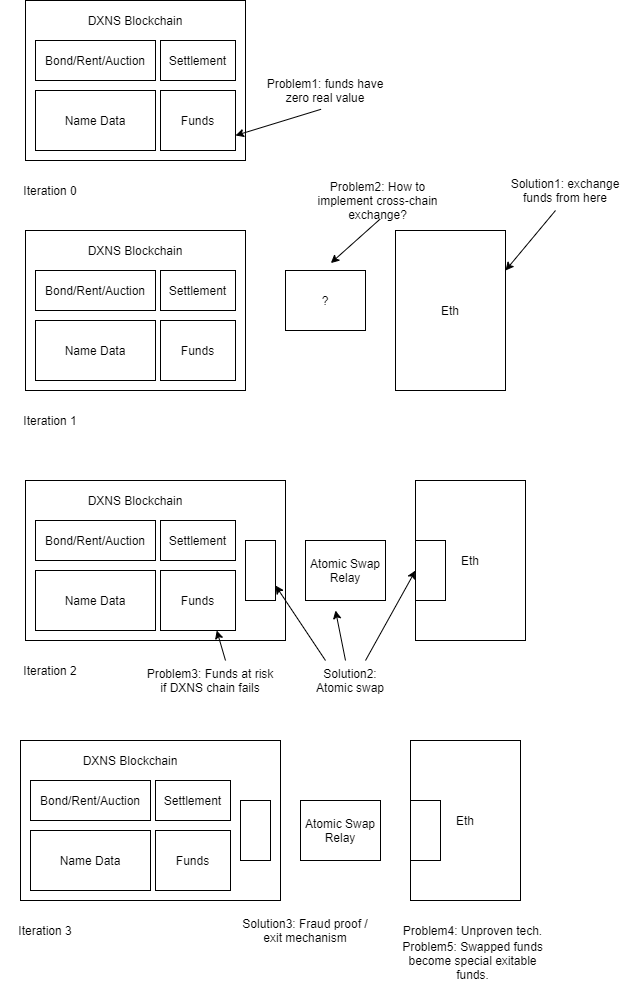

The diagram above was exported from draw.io. Its source (the exported page's mxGraphModel, read from the mxfile embedded in the PNG):
<mxGraphModel dx="1981" dy="1162" grid="1" gridSize="10" guides="1" tooltips="1" connect="1" arrows="1" fold="1" page="1" pageScale="1" pageWidth="850" pageHeight="1100" math="0" shadow="0">
  <root>
    <mxCell id="0" />
    <mxCell id="1" parent="0" />
    <mxCell id="hnXuufEgEn3VoG-fRiJs-1" value="" style="rounded=0;whiteSpace=wrap;html=1;" vertex="1" parent="1">
      <mxGeometry x="120" y="80" width="220" height="160" as="geometry" />
    </mxCell>
    <mxCell id="hnXuufEgEn3VoG-fRiJs-2" value="Name Data" style="rounded=0;whiteSpace=wrap;html=1;" vertex="1" parent="1">
      <mxGeometry x="130" y="170" width="120" height="60" as="geometry" />
    </mxCell>
    <mxCell id="hnXuufEgEn3VoG-fRiJs-3" value="Funds" style="rounded=0;whiteSpace=wrap;html=1;" vertex="1" parent="1">
      <mxGeometry x="255" y="170" width="75" height="60" as="geometry" />
    </mxCell>
    <mxCell id="hnXuufEgEn3VoG-fRiJs-4" value="Bond/Rent/Auction" style="rounded=0;whiteSpace=wrap;html=1;" vertex="1" parent="1">
      <mxGeometry x="130" y="120" width="120" height="40" as="geometry" />
    </mxCell>
    <mxCell id="hnXuufEgEn3VoG-fRiJs-5" value="Settlement" style="rounded=0;whiteSpace=wrap;html=1;" vertex="1" parent="1">
      <mxGeometry x="255" y="120" width="75" height="40" as="geometry" />
    </mxCell>
    <mxCell id="hnXuufEgEn3VoG-fRiJs-6" value="DXNS Blockchain" style="text;html=1;strokeColor=none;fillColor=none;align=center;verticalAlign=middle;whiteSpace=wrap;rounded=0;" vertex="1" parent="1">
      <mxGeometry x="180" y="90" width="100" height="20" as="geometry" />
    </mxCell>
    <mxCell id="hnXuufEgEn3VoG-fRiJs-7" value="Iteration 0" style="text;html=1;strokeColor=none;fillColor=none;align=center;verticalAlign=middle;whiteSpace=wrap;rounded=0;" vertex="1" parent="1">
      <mxGeometry x="100" y="260" width="90" height="20" as="geometry" />
    </mxCell>
    <mxCell id="hnXuufEgEn3VoG-fRiJs-8" value="" style="rounded=0;whiteSpace=wrap;html=1;" vertex="1" parent="1">
      <mxGeometry x="120" y="310" width="220" height="160" as="geometry" />
    </mxCell>
    <mxCell id="hnXuufEgEn3VoG-fRiJs-9" value="Name Data" style="rounded=0;whiteSpace=wrap;html=1;" vertex="1" parent="1">
      <mxGeometry x="130" y="400" width="120" height="60" as="geometry" />
    </mxCell>
    <mxCell id="hnXuufEgEn3VoG-fRiJs-10" value="Funds" style="rounded=0;whiteSpace=wrap;html=1;" vertex="1" parent="1">
      <mxGeometry x="255" y="400" width="75" height="60" as="geometry" />
    </mxCell>
    <mxCell id="hnXuufEgEn3VoG-fRiJs-11" value="Bond/Rent/Auction" style="rounded=0;whiteSpace=wrap;html=1;" vertex="1" parent="1">
      <mxGeometry x="130" y="350" width="120" height="40" as="geometry" />
    </mxCell>
    <mxCell id="hnXuufEgEn3VoG-fRiJs-12" value="Settlement" style="rounded=0;whiteSpace=wrap;html=1;" vertex="1" parent="1">
      <mxGeometry x="255" y="350" width="75" height="40" as="geometry" />
    </mxCell>
    <mxCell id="hnXuufEgEn3VoG-fRiJs-13" value="DXNS Blockchain" style="text;html=1;strokeColor=none;fillColor=none;align=center;verticalAlign=middle;whiteSpace=wrap;rounded=0;" vertex="1" parent="1">
      <mxGeometry x="180" y="320" width="100" height="20" as="geometry" />
    </mxCell>
    <mxCell id="hnXuufEgEn3VoG-fRiJs-14" value="Iteration 1" style="text;html=1;strokeColor=none;fillColor=none;align=center;verticalAlign=middle;whiteSpace=wrap;rounded=0;" vertex="1" parent="1">
      <mxGeometry x="100" y="490" width="90" height="20" as="geometry" />
    </mxCell>
    <mxCell id="hnXuufEgEn3VoG-fRiJs-15" value="Problem1: funds have zero real value" style="text;html=1;strokeColor=none;fillColor=none;align=center;verticalAlign=middle;whiteSpace=wrap;rounded=0;" vertex="1" parent="1">
      <mxGeometry x="360" y="160" width="120" height="20" as="geometry" />
    </mxCell>
    <mxCell id="hnXuufEgEn3VoG-fRiJs-16" value="" style="endArrow=classic;html=1;exitX=0.463;exitY=1.439;exitDx=0;exitDy=0;exitPerimeter=0;entryX=1;entryY=0.75;entryDx=0;entryDy=0;" edge="1" parent="1" source="hnXuufEgEn3VoG-fRiJs-15" target="hnXuufEgEn3VoG-fRiJs-3">
      <mxGeometry width="50" height="50" relative="1" as="geometry">
        <mxPoint x="400" y="410" as="sourcePoint" />
        <mxPoint x="450" y="360" as="targetPoint" />
      </mxGeometry>
    </mxCell>
    <mxCell id="hnXuufEgEn3VoG-fRiJs-17" value="Eth" style="rounded=0;whiteSpace=wrap;html=1;" vertex="1" parent="1">
      <mxGeometry x="490" y="310" width="110" height="160" as="geometry" />
    </mxCell>
    <mxCell id="hnXuufEgEn3VoG-fRiJs-18" value="Solution1: exchange funds from here" style="text;html=1;strokeColor=none;fillColor=none;align=center;verticalAlign=middle;whiteSpace=wrap;rounded=0;" vertex="1" parent="1">
      <mxGeometry x="600" y="260" width="120" height="20" as="geometry" />
    </mxCell>
    <mxCell id="hnXuufEgEn3VoG-fRiJs-19" value="" style="endArrow=classic;html=1;entryX=1;entryY=0.25;entryDx=0;entryDy=0;" edge="1" parent="1" target="hnXuufEgEn3VoG-fRiJs-17">
      <mxGeometry width="50" height="50" relative="1" as="geometry">
        <mxPoint x="650" y="290" as="sourcePoint" />
        <mxPoint x="450" y="340" as="targetPoint" />
      </mxGeometry>
    </mxCell>
    <mxCell id="hnXuufEgEn3VoG-fRiJs-20" value="?" style="rounded=0;whiteSpace=wrap;html=1;" vertex="1" parent="1">
      <mxGeometry x="380" y="350" width="80" height="60" as="geometry" />
    </mxCell>
    <mxCell id="hnXuufEgEn3VoG-fRiJs-21" value="Problem2: How to implement cross-chain exchange?" style="text;html=1;strokeColor=none;fillColor=none;align=center;verticalAlign=middle;whiteSpace=wrap;rounded=0;" vertex="1" parent="1">
      <mxGeometry x="410" y="270" width="125" height="20" as="geometry" />
    </mxCell>
    <mxCell id="hnXuufEgEn3VoG-fRiJs-22" value="" style="endArrow=classic;html=1;exitX=0.517;exitY=1.428;exitDx=0;exitDy=0;exitPerimeter=0;entryX=0.567;entryY=-0.124;entryDx=0;entryDy=0;entryPerimeter=0;" edge="1" parent="1" source="hnXuufEgEn3VoG-fRiJs-21" target="hnXuufEgEn3VoG-fRiJs-20">
      <mxGeometry width="50" height="50" relative="1" as="geometry">
        <mxPoint x="400" y="370" as="sourcePoint" />
        <mxPoint x="450" y="320" as="targetPoint" />
      </mxGeometry>
    </mxCell>
    <mxCell id="hnXuufEgEn3VoG-fRiJs-23" value="" style="rounded=0;whiteSpace=wrap;html=1;" vertex="1" parent="1">
      <mxGeometry x="120" y="560" width="260" height="160" as="geometry" />
    </mxCell>
    <mxCell id="hnXuufEgEn3VoG-fRiJs-24" value="Name Data" style="rounded=0;whiteSpace=wrap;html=1;" vertex="1" parent="1">
      <mxGeometry x="130" y="650" width="120" height="60" as="geometry" />
    </mxCell>
    <mxCell id="hnXuufEgEn3VoG-fRiJs-25" value="Funds" style="rounded=0;whiteSpace=wrap;html=1;" vertex="1" parent="1">
      <mxGeometry x="255" y="650" width="75" height="60" as="geometry" />
    </mxCell>
    <mxCell id="hnXuufEgEn3VoG-fRiJs-26" value="Bond/Rent/Auction" style="rounded=0;whiteSpace=wrap;html=1;" vertex="1" parent="1">
      <mxGeometry x="130" y="600" width="120" height="40" as="geometry" />
    </mxCell>
    <mxCell id="hnXuufEgEn3VoG-fRiJs-27" value="Settlement" style="rounded=0;whiteSpace=wrap;html=1;" vertex="1" parent="1">
      <mxGeometry x="255" y="600" width="75" height="40" as="geometry" />
    </mxCell>
    <mxCell id="hnXuufEgEn3VoG-fRiJs-28" value="DXNS Blockchain" style="text;html=1;strokeColor=none;fillColor=none;align=center;verticalAlign=middle;whiteSpace=wrap;rounded=0;" vertex="1" parent="1">
      <mxGeometry x="180" y="570" width="100" height="20" as="geometry" />
    </mxCell>
    <mxCell id="hnXuufEgEn3VoG-fRiJs-29" value="Iteration 2" style="text;html=1;strokeColor=none;fillColor=none;align=center;verticalAlign=middle;whiteSpace=wrap;rounded=0;" vertex="1" parent="1">
      <mxGeometry x="100" y="740" width="90" height="20" as="geometry" />
    </mxCell>
    <mxCell id="hnXuufEgEn3VoG-fRiJs-30" value="Eth" style="rounded=0;whiteSpace=wrap;html=1;" vertex="1" parent="1">
      <mxGeometry x="510" y="560" width="110" height="160" as="geometry" />
    </mxCell>
    <mxCell id="hnXuufEgEn3VoG-fRiJs-31" value="Atomic Swap Relay" style="rounded=0;whiteSpace=wrap;html=1;" vertex="1" parent="1">
      <mxGeometry x="400" y="620" width="80" height="60" as="geometry" />
    </mxCell>
    <mxCell id="hnXuufEgEn3VoG-fRiJs-32" value="Solution2: Atomic swap" style="text;html=1;strokeColor=none;fillColor=none;align=center;verticalAlign=middle;whiteSpace=wrap;rounded=0;" vertex="1" parent="1">
      <mxGeometry x="405" y="750" width="80" height="20" as="geometry" />
    </mxCell>
    <mxCell id="hnXuufEgEn3VoG-fRiJs-33" value="" style="endArrow=classic;html=1;" edge="1" parent="1">
      <mxGeometry width="50" height="50" relative="1" as="geometry">
        <mxPoint x="440" y="740" as="sourcePoint" />
        <mxPoint x="430" y="690" as="targetPoint" />
      </mxGeometry>
    </mxCell>
    <mxCell id="hnXuufEgEn3VoG-fRiJs-34" value="Problem3: Funds at risk if DXNS chain fails" style="text;html=1;strokeColor=none;fillColor=none;align=center;verticalAlign=middle;whiteSpace=wrap;rounded=0;" vertex="1" parent="1">
      <mxGeometry x="240" y="750" width="130" height="20" as="geometry" />
    </mxCell>
    <mxCell id="hnXuufEgEn3VoG-fRiJs-35" value="" style="endArrow=classic;html=1;entryX=0.75;entryY=1;entryDx=0;entryDy=0;" edge="1" parent="1" target="hnXuufEgEn3VoG-fRiJs-25">
      <mxGeometry width="50" height="50" relative="1" as="geometry">
        <mxPoint x="320" y="740" as="sourcePoint" />
        <mxPoint x="450" y="580" as="targetPoint" />
      </mxGeometry>
    </mxCell>
    <mxCell id="hnXuufEgEn3VoG-fRiJs-36" value="" style="rounded=0;whiteSpace=wrap;html=1;" vertex="1" parent="1">
      <mxGeometry x="510" y="620" width="30" height="60" as="geometry" />
    </mxCell>
    <mxCell id="hnXuufEgEn3VoG-fRiJs-37" value="" style="endArrow=classic;html=1;entryX=0;entryY=0.5;entryDx=0;entryDy=0;" edge="1" parent="1" target="hnXuufEgEn3VoG-fRiJs-36">
      <mxGeometry width="50" height="50" relative="1" as="geometry">
        <mxPoint x="460" y="740" as="sourcePoint" />
        <mxPoint x="470" y="700" as="targetPoint" />
      </mxGeometry>
    </mxCell>
    <mxCell id="hnXuufEgEn3VoG-fRiJs-38" value="" style="rounded=0;whiteSpace=wrap;html=1;" vertex="1" parent="1">
      <mxGeometry x="340" y="620" width="30" height="60" as="geometry" />
    </mxCell>
    <mxCell id="hnXuufEgEn3VoG-fRiJs-39" value="" style="endArrow=classic;html=1;entryX=1;entryY=0.75;entryDx=0;entryDy=0;" edge="1" parent="1" target="hnXuufEgEn3VoG-fRiJs-38">
      <mxGeometry width="50" height="50" relative="1" as="geometry">
        <mxPoint x="420" y="740" as="sourcePoint" />
        <mxPoint x="440" y="700" as="targetPoint" />
      </mxGeometry>
    </mxCell>
    <mxCell id="hnXuufEgEn3VoG-fRiJs-40" value="" style="rounded=0;whiteSpace=wrap;html=1;" vertex="1" parent="1">
      <mxGeometry x="115" y="820" width="260" height="160" as="geometry" />
    </mxCell>
    <mxCell id="hnXuufEgEn3VoG-fRiJs-41" value="Name Data" style="rounded=0;whiteSpace=wrap;html=1;" vertex="1" parent="1">
      <mxGeometry x="125" y="910" width="120" height="60" as="geometry" />
    </mxCell>
    <mxCell id="hnXuufEgEn3VoG-fRiJs-42" value="Funds" style="rounded=0;whiteSpace=wrap;html=1;" vertex="1" parent="1">
      <mxGeometry x="250" y="910" width="75" height="60" as="geometry" />
    </mxCell>
    <mxCell id="hnXuufEgEn3VoG-fRiJs-43" value="Bond/Rent/Auction" style="rounded=0;whiteSpace=wrap;html=1;" vertex="1" parent="1">
      <mxGeometry x="125" y="860" width="120" height="40" as="geometry" />
    </mxCell>
    <mxCell id="hnXuufEgEn3VoG-fRiJs-44" value="Settlement" style="rounded=0;whiteSpace=wrap;html=1;" vertex="1" parent="1">
      <mxGeometry x="250" y="860" width="75" height="40" as="geometry" />
    </mxCell>
    <mxCell id="hnXuufEgEn3VoG-fRiJs-45" value="DXNS Blockchain" style="text;html=1;strokeColor=none;fillColor=none;align=center;verticalAlign=middle;whiteSpace=wrap;rounded=0;" vertex="1" parent="1">
      <mxGeometry x="175" y="830" width="100" height="20" as="geometry" />
    </mxCell>
    <mxCell id="hnXuufEgEn3VoG-fRiJs-46" value="Iteration 3" style="text;html=1;strokeColor=none;fillColor=none;align=center;verticalAlign=middle;whiteSpace=wrap;rounded=0;" vertex="1" parent="1">
      <mxGeometry x="95" y="1000" width="90" height="20" as="geometry" />
    </mxCell>
    <mxCell id="hnXuufEgEn3VoG-fRiJs-47" value="Eth" style="rounded=0;whiteSpace=wrap;html=1;" vertex="1" parent="1">
      <mxGeometry x="505" y="820" width="110" height="160" as="geometry" />
    </mxCell>
    <mxCell id="hnXuufEgEn3VoG-fRiJs-48" value="Atomic Swap Relay" style="rounded=0;whiteSpace=wrap;html=1;" vertex="1" parent="1">
      <mxGeometry x="395" y="880" width="80" height="60" as="geometry" />
    </mxCell>
    <mxCell id="hnXuufEgEn3VoG-fRiJs-49" value="" style="rounded=0;whiteSpace=wrap;html=1;" vertex="1" parent="1">
      <mxGeometry x="505" y="880" width="30" height="60" as="geometry" />
    </mxCell>
    <mxCell id="hnXuufEgEn3VoG-fRiJs-50" value="" style="rounded=0;whiteSpace=wrap;html=1;" vertex="1" parent="1">
      <mxGeometry x="335" y="880" width="30" height="60" as="geometry" />
    </mxCell>
    <mxCell id="hnXuufEgEn3VoG-fRiJs-51" value="Solution3: Fraud proof / exit mechanism" style="text;html=1;strokeColor=none;fillColor=none;align=center;verticalAlign=middle;whiteSpace=wrap;rounded=0;" vertex="1" parent="1">
      <mxGeometry x="335" y="990" width="130" height="40" as="geometry" />
    </mxCell>
    <mxCell id="hnXuufEgEn3VoG-fRiJs-52" value="Problem4: Unproven tech." style="text;html=1;strokeColor=none;fillColor=none;align=center;verticalAlign=middle;whiteSpace=wrap;rounded=0;" vertex="1" parent="1">
      <mxGeometry x="485" y="1000" width="165" height="20" as="geometry" />
    </mxCell>
    <mxCell id="hnXuufEgEn3VoG-fRiJs-53" value="Problem5: Swapped funds become special exitable funds." style="text;html=1;strokeColor=none;fillColor=none;align=center;verticalAlign=middle;whiteSpace=wrap;rounded=0;" vertex="1" parent="1">
      <mxGeometry x="485" y="1020" width="165" height="40" as="geometry" />
    </mxCell>
  </root>
</mxGraphModel>